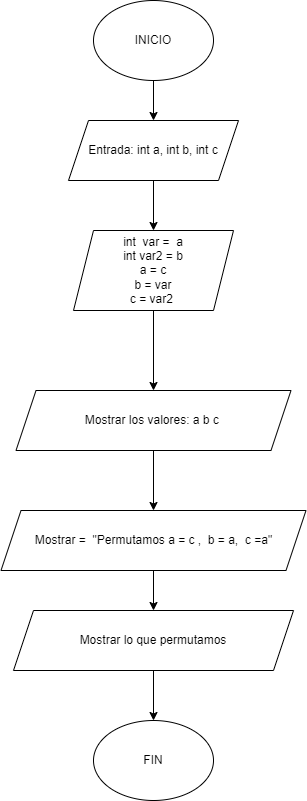

The diagram above was exported from draw.io. Its source (the exported page's mxGraphModel, read from the mxfile embedded in the PNG):
<mxGraphModel dx="1985" dy="857" grid="1" gridSize="10" guides="1" tooltips="1" connect="1" arrows="1" fold="1" page="1" pageScale="1" pageWidth="827" pageHeight="1169" math="0" shadow="0">
  <root>
    <mxCell id="WIyWlLk6GJQsqaUBKTNV-0" />
    <mxCell id="WIyWlLk6GJQsqaUBKTNV-1" parent="WIyWlLk6GJQsqaUBKTNV-0" />
    <mxCell id="ROIeO9wTyJp4BEBtj95z-10" value="" style="edgeStyle=orthogonalEdgeStyle;rounded=0;orthogonalLoop=1;jettySize=auto;html=1;" edge="1" parent="WIyWlLk6GJQsqaUBKTNV-1" source="ROIeO9wTyJp4BEBtj95z-0" target="ROIeO9wTyJp4BEBtj95z-3">
      <mxGeometry relative="1" as="geometry" />
    </mxCell>
    <mxCell id="ROIeO9wTyJp4BEBtj95z-0" value="INICIO" style="ellipse;whiteSpace=wrap;html=1;" vertex="1" parent="WIyWlLk6GJQsqaUBKTNV-1">
      <mxGeometry x="360" y="10" width="120" height="80" as="geometry" />
    </mxCell>
    <mxCell id="ROIeO9wTyJp4BEBtj95z-1" value="FIN" style="ellipse;whiteSpace=wrap;html=1;" vertex="1" parent="WIyWlLk6GJQsqaUBKTNV-1">
      <mxGeometry x="360" y="730" width="120" height="80" as="geometry" />
    </mxCell>
    <mxCell id="ROIeO9wTyJp4BEBtj95z-11" value="" style="edgeStyle=orthogonalEdgeStyle;rounded=0;orthogonalLoop=1;jettySize=auto;html=1;" edge="1" parent="WIyWlLk6GJQsqaUBKTNV-1" source="ROIeO9wTyJp4BEBtj95z-3" target="ROIeO9wTyJp4BEBtj95z-4">
      <mxGeometry relative="1" as="geometry" />
    </mxCell>
    <mxCell id="ROIeO9wTyJp4BEBtj95z-3" value="Entrada: int a, int b, int c" style="shape=parallelogram;perimeter=parallelogramPerimeter;whiteSpace=wrap;html=1;fixedSize=1;" vertex="1" parent="WIyWlLk6GJQsqaUBKTNV-1">
      <mxGeometry x="335" y="130" width="170" height="60" as="geometry" />
    </mxCell>
    <mxCell id="ROIeO9wTyJp4BEBtj95z-12" value="" style="edgeStyle=orthogonalEdgeStyle;rounded=0;orthogonalLoop=1;jettySize=auto;html=1;" edge="1" parent="WIyWlLk6GJQsqaUBKTNV-1" source="ROIeO9wTyJp4BEBtj95z-4" target="ROIeO9wTyJp4BEBtj95z-5">
      <mxGeometry relative="1" as="geometry" />
    </mxCell>
    <mxCell id="ROIeO9wTyJp4BEBtj95z-4" value="int&amp;nbsp; var =&amp;nbsp; a&lt;br&gt;int var2 = b&lt;div&gt;a = c&lt;/div&gt;&lt;div&gt;b = var&lt;/div&gt;&lt;div&gt;c = var2&amp;nbsp;&lt;/div&gt;" style="shape=parallelogram;perimeter=parallelogramPerimeter;whiteSpace=wrap;html=1;fixedSize=1;" vertex="1" parent="WIyWlLk6GJQsqaUBKTNV-1">
      <mxGeometry x="340" y="240" width="160" height="80" as="geometry" />
    </mxCell>
    <mxCell id="ROIeO9wTyJp4BEBtj95z-13" value="" style="edgeStyle=orthogonalEdgeStyle;rounded=0;orthogonalLoop=1;jettySize=auto;html=1;" edge="1" parent="WIyWlLk6GJQsqaUBKTNV-1" source="ROIeO9wTyJp4BEBtj95z-5" target="ROIeO9wTyJp4BEBtj95z-7">
      <mxGeometry relative="1" as="geometry" />
    </mxCell>
    <mxCell id="ROIeO9wTyJp4BEBtj95z-5" value="Mostrar los valores: a b c&amp;nbsp;" style="shape=parallelogram;perimeter=parallelogramPerimeter;whiteSpace=wrap;html=1;fixedSize=1;" vertex="1" parent="WIyWlLk6GJQsqaUBKTNV-1">
      <mxGeometry x="282.5" y="400" width="275" height="60" as="geometry" />
    </mxCell>
    <mxCell id="ROIeO9wTyJp4BEBtj95z-15" value="" style="edgeStyle=orthogonalEdgeStyle;rounded=0;orthogonalLoop=1;jettySize=auto;html=1;" edge="1" parent="WIyWlLk6GJQsqaUBKTNV-1" source="ROIeO9wTyJp4BEBtj95z-6" target="ROIeO9wTyJp4BEBtj95z-1">
      <mxGeometry relative="1" as="geometry" />
    </mxCell>
    <mxCell id="ROIeO9wTyJp4BEBtj95z-6" value="Mostrar lo que permutamos" style="shape=parallelogram;perimeter=parallelogramPerimeter;whiteSpace=wrap;html=1;fixedSize=1;" vertex="1" parent="WIyWlLk6GJQsqaUBKTNV-1">
      <mxGeometry x="280" y="620" width="280" height="60" as="geometry" />
    </mxCell>
    <mxCell id="ROIeO9wTyJp4BEBtj95z-14" value="" style="edgeStyle=orthogonalEdgeStyle;rounded=0;orthogonalLoop=1;jettySize=auto;html=1;" edge="1" parent="WIyWlLk6GJQsqaUBKTNV-1" source="ROIeO9wTyJp4BEBtj95z-7" target="ROIeO9wTyJp4BEBtj95z-6">
      <mxGeometry relative="1" as="geometry" />
    </mxCell>
    <mxCell id="ROIeO9wTyJp4BEBtj95z-7" value="Mostrar =&amp;nbsp; &quot;Permutamos a = c ,&amp;nbsp; b = a,&amp;nbsp; c =a&quot;" style="shape=parallelogram;perimeter=parallelogramPerimeter;whiteSpace=wrap;html=1;fixedSize=1;" vertex="1" parent="WIyWlLk6GJQsqaUBKTNV-1">
      <mxGeometry x="267.5" y="520" width="305" height="60" as="geometry" />
    </mxCell>
  </root>
</mxGraphModel>